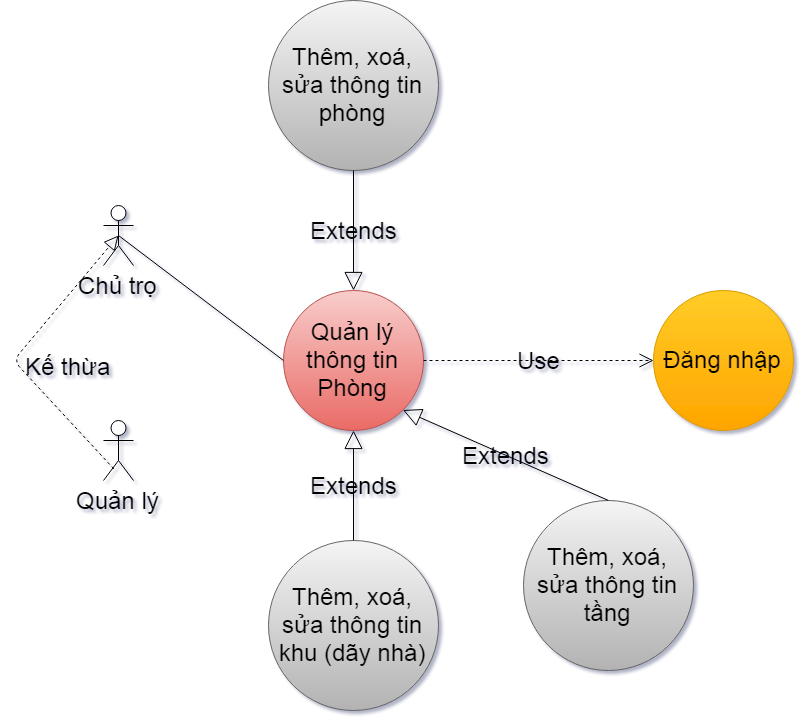

The diagram above was exported from draw.io. Its source (the exported page's mxGraphModel, read from the mxfile embedded in the PNG):
<mxGraphModel dx="853" dy="902" grid="1" gridSize="10" guides="1" tooltips="1" connect="1" arrows="1" fold="1" page="1" pageScale="1" pageWidth="900" pageHeight="1600" math="0" shadow="1">
  <root>
    <mxCell id="0" />
    <mxCell id="1" parent="0" />
    <mxCell id="2" value="Chủ trọ" style="shape=umlActor;verticalLabelPosition=bottom;labelBackgroundColor=none;verticalAlign=top;html=1;fontSize=24;" vertex="1" parent="1">
      <mxGeometry x="170" y="245" width="30" height="60" as="geometry" />
    </mxCell>
    <mxCell id="3" value="Quản lý" style="shape=umlActor;verticalLabelPosition=bottom;labelBackgroundColor=none;verticalAlign=top;html=1;fontSize=24;" vertex="1" parent="1">
      <mxGeometry x="170" y="460" width="30" height="60" as="geometry" />
    </mxCell>
    <mxCell id="4" value="Quản lý thông tin Phòng" style="ellipse;whiteSpace=wrap;html=1;fillColor=#f8cecc;gradientColor=#ea6b66;fontSize=24;strokeColor=#b85450;labelBackgroundColor=none;" vertex="1" parent="1">
      <mxGeometry x="350" y="330" width="140" height="140" as="geometry" />
    </mxCell>
    <mxCell id="5" value="Thêm, xoá, sửa thông tin phòng" style="ellipse;whiteSpace=wrap;html=1;fillColor=#f5f5f5;gradientColor=#b3b3b3;fontSize=24;strokeColor=#666666;labelBackgroundColor=none;" vertex="1" parent="1">
      <mxGeometry x="335" y="40" width="170" height="170" as="geometry" />
    </mxCell>
    <mxCell id="6" value="Đăng nhập" style="ellipse;whiteSpace=wrap;html=1;fillColor=#ffcd28;gradientColor=#ffa500;fontSize=24;strokeColor=#d79b00;labelBackgroundColor=none;" vertex="1" parent="1">
      <mxGeometry x="720" y="330" width="140" height="140" as="geometry" />
    </mxCell>
    <mxCell id="7" value="" style="endArrow=block;dashed=1;endFill=0;endSize=12;html=1;fontSize=16;exitX=0.344;exitY=0.806;exitDx=0;exitDy=0;exitPerimeter=0;entryX=0.5;entryY=0.5;entryDx=0;entryDy=0;entryPerimeter=0;labelBackgroundColor=none;" edge="1" source="3" target="2" parent="1">
      <mxGeometry width="160" relative="1" as="geometry">
        <mxPoint x="160" y="520" as="sourcePoint" />
        <mxPoint x="320" y="520" as="targetPoint" />
        <Array as="points">
          <mxPoint x="80" y="400" />
        </Array>
      </mxGeometry>
    </mxCell>
    <mxCell id="8" value="Kế thừa" style="text;html=1;resizable=0;points=[];autosize=1;align=left;verticalAlign=top;spacingTop=-4;fontSize=24;labelBackgroundColor=none;" vertex="1" parent="1">
      <mxGeometry x="90" y="390" width="70" height="20" as="geometry" />
    </mxCell>
    <mxCell id="9" value="" style="endArrow=none;html=1;fontSize=24;entryX=0;entryY=0.5;entryDx=0;entryDy=0;exitX=0.5;exitY=0.5;exitDx=0;exitDy=0;exitPerimeter=0;labelBackgroundColor=none;" edge="1" source="2" target="4" parent="1">
      <mxGeometry width="50" height="50" relative="1" as="geometry">
        <mxPoint x="70" y="620" as="sourcePoint" />
        <mxPoint x="120" y="570" as="targetPoint" />
      </mxGeometry>
    </mxCell>
    <mxCell id="10" value="Use" style="endArrow=open;endSize=12;dashed=1;html=1;fontSize=24;exitX=1;exitY=0.5;exitDx=0;exitDy=0;entryX=0;entryY=0.5;entryDx=0;entryDy=0;labelBackgroundColor=none;" edge="1" source="4" target="6" parent="1">
      <mxGeometry width="160" relative="1" as="geometry">
        <mxPoint x="70" y="570" as="sourcePoint" />
        <mxPoint x="230" y="570" as="targetPoint" />
      </mxGeometry>
    </mxCell>
    <mxCell id="11" value="Thêm, xoá, sửa thông tin khu (dãy nhà)" style="ellipse;whiteSpace=wrap;html=1;fillColor=#f5f5f5;gradientColor=#b3b3b3;fontSize=24;strokeColor=#666666;labelBackgroundColor=none;" vertex="1" parent="1">
      <mxGeometry x="335" y="580" width="170" height="170" as="geometry" />
    </mxCell>
    <mxCell id="12" value="Thêm, xoá, sửa thông tin tầng" style="ellipse;whiteSpace=wrap;html=1;fillColor=#f5f5f5;gradientColor=#b3b3b3;fontSize=24;strokeColor=#666666;labelBackgroundColor=none;" vertex="1" parent="1">
      <mxGeometry x="590" y="540" width="170" height="170" as="geometry" />
    </mxCell>
    <mxCell id="13" value="Extends" style="endArrow=block;endSize=16;endFill=0;html=1;fontSize=24;entryX=0.5;entryY=0;entryDx=0;entryDy=0;labelBackgroundColor=none;" edge="1" source="5" target="4" parent="1">
      <mxGeometry width="160" relative="1" as="geometry">
        <mxPoint x="540" y="274" as="sourcePoint" />
        <mxPoint x="700" y="274" as="targetPoint" />
      </mxGeometry>
    </mxCell>
    <mxCell id="14" value="Extends" style="endArrow=block;endSize=16;endFill=0;html=1;fontSize=24;entryX=1;entryY=1;entryDx=0;entryDy=0;exitX=0.5;exitY=0;exitDx=0;exitDy=0;labelBackgroundColor=none;" edge="1" source="12" target="4" parent="1">
      <mxGeometry width="160" relative="1" as="geometry">
        <mxPoint x="437.3044615863753" y="259.6509225498721" as="sourcePoint" />
        <mxPoint x="430" y="340" as="targetPoint" />
      </mxGeometry>
    </mxCell>
    <mxCell id="15" value="Extends" style="endArrow=block;endSize=16;endFill=0;html=1;fontSize=24;entryX=0.5;entryY=1;entryDx=0;entryDy=0;labelBackgroundColor=none;" edge="1" source="11" target="4" parent="1">
      <mxGeometry width="160" relative="1" as="geometry">
        <mxPoint x="665" y="550" as="sourcePoint" />
        <mxPoint x="479.4974746830585" y="459.4974746830585" as="targetPoint" />
      </mxGeometry>
    </mxCell>
  </root>
</mxGraphModel>